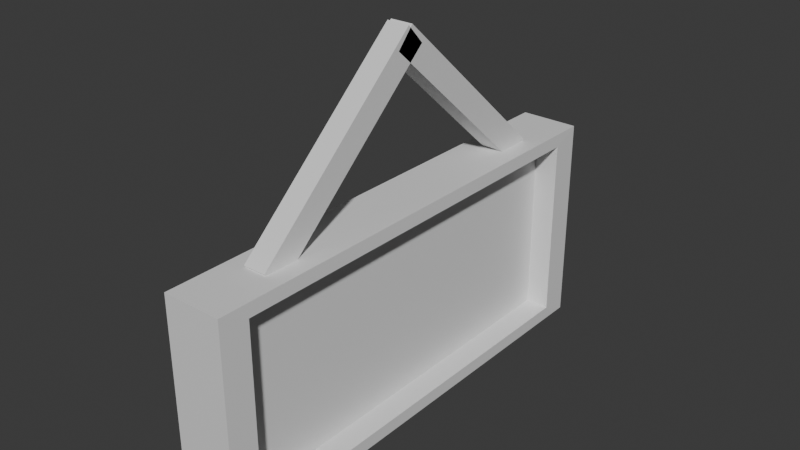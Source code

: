 # Source: Exit.blend  (saved by Blender 5.0.119; exported with 4.5.12 LTS)
import bpy
from mathutils import Matrix  # noqa: F401  (used for matrix-valued properties, if any)

bpy.ops.wm.read_factory_settings(use_empty=True)
scene = bpy.context.scene
scene.name = 'Scene'

# ---- collections
col_collection = bpy.data.collections.new('Collection'); scene.collection.children.link(col_collection)

# ---- materials (node trees are filled in below, after node groups)
mat_x = bpy.data.materials.new('塑料')
mat_outline = bpy.data.materials.new('outline')
mat_x_1 = bpy.data.materials.new('铁')

# ---- material node trees
mat_x.use_nodes = True; mat_x.node_tree.nodes.clear()
_N = mat_x.node_tree.nodes; _L = mat_x.node_tree.links
n0 = _N.new('ShaderNodeBsdfPrincipled'); n0.name = '原理化 BSDF'; n0.location = (-200, 100)
n1 = _N.new('ShaderNodeOutputMaterial'); n1.name = '材质输出'; n1.location = (200, 100)
_L.new(n0.outputs[0], n1.inputs[0])
n1.is_active_output = True
mat_outline.use_nodes = True; mat_outline.node_tree.nodes.clear()
_N = mat_outline.node_tree.nodes; _L = mat_outline.node_tree.links
n0 = _N.new('ShaderNodeBsdfPrincipled'); n0.name = '原理化 BSDF'; n0.location = (-200, 100)
n1 = _N.new('ShaderNodeOutputMaterial'); n1.name = '材质输出'; n1.location = (200, 100)
_L.new(n0.outputs[0], n1.inputs[0])
n1.is_active_output = True
mat_x_1.use_nodes = True; mat_x_1.node_tree.nodes.clear()
_N = mat_x_1.node_tree.nodes; _L = mat_x_1.node_tree.links
n0 = _N.new('ShaderNodeBsdfPrincipled'); n0.name = '原理化 BSDF'; n0.location = (-200, 100)
n1 = _N.new('ShaderNodeOutputMaterial'); n1.name = '材质输出'; n1.location = (200, 100)
_L.new(n0.outputs[0], n1.inputs[0])
n1.is_active_output = True

# ---- world
world_world = bpy.data.worlds.new('World'); scene.world = world_world
world_world.use_nodes = True; world_world.node_tree.nodes.clear()
_N = world_world.node_tree.nodes; _L = world_world.node_tree.links
n0 = _N.new('ShaderNodeOutputWorld'); n0.name = 'World Output'; n0.location = (200, 100)
n1 = _N.new('ShaderNodeBackground'); n1.name = 'Background'; n1.location = (-200, 100)
n1.inputs[0].default_value = (0.05088, 0.05088, 0.05088, 1.0)
_L.new(n1.outputs[0], n0.inputs[0])
n0.is_active_output = True
world_world.color = (0.05088, 0.05088, 0.05088)
world_world.sun_shadow_jitter_overblur = 0.0

# ---- meshes
me_x = bpy.data.meshes.new('立方体')
me_x.from_pydata([(-0.2506, -2.05, -0.9141), (-0.2506, -2.05, 0.9141), (-0.2506, 2.05, -0.9141), (-0.2506, 2.05, 0.9141), (0.2506, -2.05, -0.9141), (0.2506, -2.05, 0.9141), (0.2506, 2.05, -0.9141), (0.2506, 2.05, 0.9141), (0.2506, 1.803, 0.8038), (0.2506, 1.803, -0.8038), (0.2506, -1.803, -0.8038), (0.2506, -1.803, 0.8038), (0.04415, 1.803, 0.8038), (0.04415, 1.803, -0.8038), (0.04415, -1.803, -0.8038), (0.04415, -1.803, 0.8038)], [], [(0, 1, 3, 2), (2, 3, 7, 6), (7, 5, 11, 8), (4, 5, 1, 0), (2, 6, 4, 0), (7, 3, 1, 5), (9, 8, 12, 13), (6, 7, 8, 9), (5, 4, 10, 11), (4, 6, 9, 10), (13, 12, 15, 14), (11, 10, 14, 15), (10, 9, 13, 14), (8, 11, 15, 12)])
_uv = me_x.uv_layers.new(name='UV贴图')
_uv.uv.foreach_set('vector', [0.2737, 0.6139, 7.198e-09, 0.6139, 5.355e-08, 4.043e-15, 0.2737, 2.066e-08, 0.5474, 0.8136, 0.5474, 0.5399, 0.6225, 0.5399, 0.6225, 0.8136, 0.2737, 0.6139, 0.2737, -1.503e-08, 0.2902, 0.03701, 0.2902, 0.5769, 0.6225, 0.8136, 0.6225, 0.5399, 0.6975, 0.5399, 0.6975, 0.8136, 0.8632, 0.6139, 0.7881, 0.6139, 0.7881, 0.0, 0.8632, 0.0, 0.9382, 0.6139, 0.8632, 0.6139, 0.8632, 0.0, 0.9382, 0.0, 0.6975, 0.7806, 0.6975, 0.5399, 0.7284, 0.5399, 0.7284, 0.7806, 0.5474, 0.6139, 0.2737, 0.6139, 0.2902, 0.5769, 0.5309, 0.5769, 0.2737, -1.503e-08, 0.5474, 5.632e-09, 0.5309, 0.03701, 0.2902, 0.03701, 0.5474, 5.632e-09, 0.5474, 0.6139, 0.5309, 0.5769, 0.5309, 0.03701, 0.7881, 0.5399, 0.5474, 0.5399, 0.5474, 5.632e-09, 0.7881, 2.381e-08, 0.7593, 0.5399, 0.7593, 0.7806, 0.7284, 0.7806, 0.7284, 0.5399, 0.9691, 0.0, 0.9691, 0.5399, 0.9382, 0.5399, 0.9382, 0.0, 0.9691, 0.5399, 0.9691, 0.0, 1.0, 0.0, 1.0, 0.5399])
me_x.materials.append(mat_x)
me_x.materials.append(mat_outline)
me_x.update()
me_001 = bpy.data.meshes.new('立方体.001')
me_001.from_pydata([(-0.09737, -1.358, 0.7701), (-0.09737, -1.505, 0.9341), (-0.09737, 0.1288, 2.108), (-0.09737, -0.01887, 2.272), (0.09737, -1.358, 0.7701), (0.09737, -1.505, 0.9341), (0.09737, 0.1288, 2.108), (0.09737, -0.01887, 2.272), (-0.09737, 1.358, 0.7701), (-0.09737, 1.505, 0.9341), (-0.09737, -0.1288, 2.108), (-0.09737, 0.01887, 2.272), (0.09737, 1.358, 0.7701), (0.09737, 1.505, 0.9341), (0.09737, -0.1288, 2.108), (0.09737, 0.01887, 2.272)], [], [(0, 1, 3, 2), (2, 3, 7, 6), (6, 7, 5, 4), (4, 5, 1, 0), (2, 6, 4, 0), (7, 3, 1, 5), (8, 10, 11, 9), (10, 14, 15, 11), (14, 12, 13, 15), (12, 8, 9, 13), (10, 8, 12, 14), (15, 13, 9, 11)])
_uv = me_001.uv_layers.new(name='UV贴图')
_uv.uv.foreach_set('vector', [0.1104, 1.0, -3.987e-08, 1.0, -1.994e-08, 2.215e-08, 0.1104, 1.606e-08, 0.8309, 0.1102, 0.8309, 5.96e-08, 0.9282, 5.96e-08, 0.9282, 0.1102, 0.1104, 2.824e-08, 0.2207, 3.433e-08, 0.2207, 1.0, 0.1104, 1.0, 0.8309, 0.2204, 0.8309, 0.1102, 0.9282, 0.1102, 0.9282, 0.2204, 0.6361, 0.0, 0.7335, 0.0, 0.7335, 0.9986, 0.6361, 0.9986, 0.4414, 0.0, 0.5388, 0.0, 0.5388, 0.9986, 0.4414, 0.9986, 0.2207, 1.0, 0.2207, 3.433e-08, 0.3311, 4.042e-08, 0.3311, 1.0, 0.9282, 0.3306, 0.8309, 0.3306, 0.8309, 0.2204, 0.9282, 0.2204, 0.4414, -2.201e-09, 0.4414, 1.0, 0.3311, 1.0, 0.3311, 3.887e-09, 0.9282, 0.4408, 0.8309, 0.4408, 0.8309, 0.3306, 0.9282, 0.3306, 0.8309, 0.0, 0.8309, 0.9986, 0.7335, 0.9986, 0.7335, 0.0, 0.6361, 0.0, 0.6361, 0.9986, 0.5388, 0.9986, 0.5388, 0.0])
me_001.materials.append(mat_x_1)
me_001.update()

# ---- objects
ob_x = bpy.data.objects.new('立方体', me_x)
ob_001 = bpy.data.objects.new('立方体.001', me_001)

# ---- transforms, parenting, visibility, modifiers, constraints
ob_x.location = (0.0, 0.0, 0.0)
_m = ob_x.modifiers.new('实体化', 'SOLIDIFY')
_m.offset = 0.0
_m.material_offset = 1
_m.use_flip_normals = True
ob_001.location = (0.0, 0.0, 0.0)

# ---- collection membership
col_collection.objects.link(ob_x)
col_collection.objects.link(ob_001)

# ---- scene / render settings (as saved in the file)
scene.frame_start = 1; scene.frame_end = 250; scene.frame_set(1)
scene.render.engine = 'BLENDER_EEVEE_NEXT'
scene.render.bake_bias = 0.0
scene.render.bake_samples = 0
scene.cycles.sampling_pattern = 'TABULATED_SOBOL'
scene.eevee.use_volume_custom_range = False
bpy.context.view_layer.update()

# ---- added for rendering (the .blend has no active camera and no usable light): camera, sun
cam_auto = bpy.data.cameras.new('AutoCamera')
cam_auto.lens = 50.0
cam_auto.sensor_width = 36.0
cam_auto.clip_end = 1000.0
ob_auto_camera = bpy.data.objects.new('AutoCamera', cam_auto)
scene.collection.objects.link(ob_auto_camera)
ob_auto_camera.location = (4.83389, -5.79968, 4.544)
ob_auto_camera.rotation_euler = (1.09748, -7.21219e-08, 0.694738)
scene.camera = ob_auto_camera
light_auto_sun = bpy.data.lights.new('AutoSun', 'SUN')
light_auto_sun.energy = 3.0
light_auto_sun.angle = 0.0523599
ob_auto_sun = bpy.data.objects.new('AutoSun', light_auto_sun)
scene.collection.objects.link(ob_auto_sun)
ob_auto_sun.rotation_euler = (0.872665, 0.174533, 0.523599)
bpy.context.view_layer.update()
